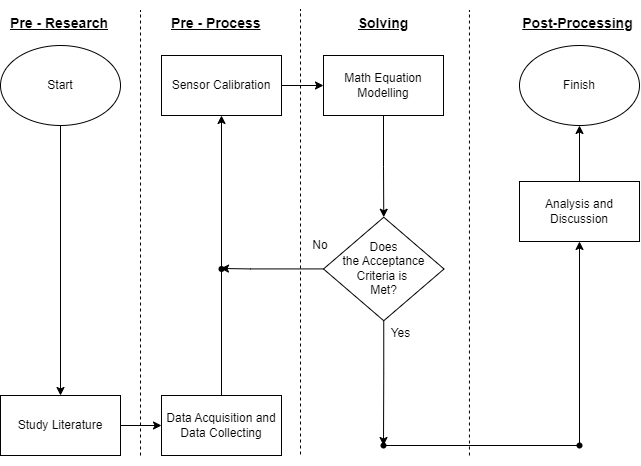

The diagram above was exported from draw.io. Its source (the exported page's mxGraphModel, read from the mxfile embedded in the PNG):
<mxGraphModel dx="684" dy="402" grid="1" gridSize="10" guides="1" tooltips="1" connect="1" arrows="1" fold="1" page="1" pageScale="1" pageWidth="827" pageHeight="1169" math="0" shadow="0">
  <root>
    <mxCell id="WIyWlLk6GJQsqaUBKTNV-0" />
    <mxCell id="WIyWlLk6GJQsqaUBKTNV-1" parent="WIyWlLk6GJQsqaUBKTNV-0" />
    <mxCell id="0x2zxh7YdD1_SFrtHI1F-2" value="" style="edgeStyle=orthogonalEdgeStyle;rounded=0;orthogonalLoop=1;jettySize=auto;html=1;" parent="WIyWlLk6GJQsqaUBKTNV-1" source="0x2zxh7YdD1_SFrtHI1F-0" target="0x2zxh7YdD1_SFrtHI1F-1" edge="1">
      <mxGeometry relative="1" as="geometry" />
    </mxCell>
    <mxCell id="0x2zxh7YdD1_SFrtHI1F-0" value="Start" style="ellipse;whiteSpace=wrap;html=1;" parent="WIyWlLk6GJQsqaUBKTNV-1" vertex="1">
      <mxGeometry x="40" y="85" width="120" height="80" as="geometry" />
    </mxCell>
    <mxCell id="0x2zxh7YdD1_SFrtHI1F-5" value="" style="edgeStyle=orthogonalEdgeStyle;rounded=0;orthogonalLoop=1;jettySize=auto;html=1;" parent="WIyWlLk6GJQsqaUBKTNV-1" source="0x2zxh7YdD1_SFrtHI1F-1" target="0x2zxh7YdD1_SFrtHI1F-4" edge="1">
      <mxGeometry relative="1" as="geometry" />
    </mxCell>
    <mxCell id="0x2zxh7YdD1_SFrtHI1F-1" value="Study Literature" style="whiteSpace=wrap;html=1;" parent="WIyWlLk6GJQsqaUBKTNV-1" vertex="1">
      <mxGeometry x="40" y="435" width="120" height="60" as="geometry" />
    </mxCell>
    <mxCell id="0x2zxh7YdD1_SFrtHI1F-7" value="" style="edgeStyle=orthogonalEdgeStyle;rounded=0;orthogonalLoop=1;jettySize=auto;html=1;startArrow=none;" parent="WIyWlLk6GJQsqaUBKTNV-1" source="0x2zxh7YdD1_SFrtHI1F-15" target="0x2zxh7YdD1_SFrtHI1F-6" edge="1">
      <mxGeometry relative="1" as="geometry" />
    </mxCell>
    <mxCell id="0x2zxh7YdD1_SFrtHI1F-4" value="Data Acquisition and Data Collecting" style="whiteSpace=wrap;html=1;" parent="WIyWlLk6GJQsqaUBKTNV-1" vertex="1">
      <mxGeometry x="201" y="435" width="120" height="60" as="geometry" />
    </mxCell>
    <mxCell id="0x2zxh7YdD1_SFrtHI1F-9" value="" style="edgeStyle=orthogonalEdgeStyle;rounded=0;orthogonalLoop=1;jettySize=auto;html=1;" parent="WIyWlLk6GJQsqaUBKTNV-1" source="0x2zxh7YdD1_SFrtHI1F-6" target="0x2zxh7YdD1_SFrtHI1F-8" edge="1">
      <mxGeometry relative="1" as="geometry" />
    </mxCell>
    <mxCell id="0x2zxh7YdD1_SFrtHI1F-6" value="Sensor Calibration" style="whiteSpace=wrap;html=1;" parent="WIyWlLk6GJQsqaUBKTNV-1" vertex="1">
      <mxGeometry x="201" y="95" width="120" height="60" as="geometry" />
    </mxCell>
    <mxCell id="0x2zxh7YdD1_SFrtHI1F-11" value="" style="edgeStyle=orthogonalEdgeStyle;rounded=0;orthogonalLoop=1;jettySize=auto;html=1;" parent="WIyWlLk6GJQsqaUBKTNV-1" source="0x2zxh7YdD1_SFrtHI1F-8" target="0x2zxh7YdD1_SFrtHI1F-10" edge="1">
      <mxGeometry relative="1" as="geometry" />
    </mxCell>
    <mxCell id="0x2zxh7YdD1_SFrtHI1F-8" value="Math Equation&lt;br&gt;Modelling" style="whiteSpace=wrap;html=1;" parent="WIyWlLk6GJQsqaUBKTNV-1" vertex="1">
      <mxGeometry x="363" y="95" width="120" height="60" as="geometry" />
    </mxCell>
    <mxCell id="0x2zxh7YdD1_SFrtHI1F-23" value="" style="edgeStyle=orthogonalEdgeStyle;rounded=0;orthogonalLoop=1;jettySize=auto;html=1;" parent="WIyWlLk6GJQsqaUBKTNV-1" source="0x2zxh7YdD1_SFrtHI1F-10" edge="1">
      <mxGeometry relative="1" as="geometry">
        <mxPoint x="260" y="308" as="targetPoint" />
        <Array as="points">
          <mxPoint x="290" y="308" />
          <mxPoint x="230" y="308" />
        </Array>
      </mxGeometry>
    </mxCell>
    <mxCell id="0x2zxh7YdD1_SFrtHI1F-45" style="edgeStyle=orthogonalEdgeStyle;rounded=0;orthogonalLoop=1;jettySize=auto;html=1;fontSize=9;" parent="WIyWlLk6GJQsqaUBKTNV-1" source="0x2zxh7YdD1_SFrtHI1F-10" target="0x2zxh7YdD1_SFrtHI1F-43" edge="1">
      <mxGeometry relative="1" as="geometry" />
    </mxCell>
    <mxCell id="0x2zxh7YdD1_SFrtHI1F-10" value="&lt;font style=&quot;font-size: 12px;&quot;&gt;Does &lt;br&gt;the&amp;nbsp;Acceptance&lt;br&gt;Criteria is&amp;nbsp;&lt;br&gt;Met?&lt;br&gt;&lt;/font&gt;" style="rhombus;whiteSpace=wrap;html=1;" parent="WIyWlLk6GJQsqaUBKTNV-1" vertex="1">
      <mxGeometry x="363" y="256.73" width="120.52" height="103.5" as="geometry" />
    </mxCell>
    <mxCell id="0x2zxh7YdD1_SFrtHI1F-33" value="" style="edgeStyle=orthogonalEdgeStyle;rounded=0;orthogonalLoop=1;jettySize=auto;html=1;fontSize=9;" parent="WIyWlLk6GJQsqaUBKTNV-1" source="0x2zxh7YdD1_SFrtHI1F-44" target="0x2zxh7YdD1_SFrtHI1F-32" edge="1">
      <mxGeometry relative="1" as="geometry">
        <mxPoint x="619.0833333333335" y="360.3152309518671" as="sourcePoint" />
      </mxGeometry>
    </mxCell>
    <mxCell id="0x2zxh7YdD1_SFrtHI1F-15" value="" style="shape=waypoint;sketch=0;fillStyle=solid;size=6;pointerEvents=1;points=[];fillColor=none;resizable=0;rotatable=0;perimeter=centerPerimeter;snapToPoint=1;" parent="WIyWlLk6GJQsqaUBKTNV-1" vertex="1">
      <mxGeometry x="241" y="288.48" width="40" height="40" as="geometry" />
    </mxCell>
    <mxCell id="0x2zxh7YdD1_SFrtHI1F-22" value="" style="edgeStyle=orthogonalEdgeStyle;rounded=0;orthogonalLoop=1;jettySize=auto;html=1;endArrow=none;" parent="WIyWlLk6GJQsqaUBKTNV-1" source="0x2zxh7YdD1_SFrtHI1F-4" target="0x2zxh7YdD1_SFrtHI1F-15" edge="1">
      <mxGeometry relative="1" as="geometry">
        <mxPoint x="261" y="405" as="sourcePoint" />
        <mxPoint x="260" y="280" as="targetPoint" />
      </mxGeometry>
    </mxCell>
    <mxCell id="0x2zxh7YdD1_SFrtHI1F-24" value="Yes&lt;span style=&quot;white-space: pre;&quot;&gt;&#09;&lt;/span&gt;" style="text;html=1;strokeColor=none;fillColor=none;align=center;verticalAlign=middle;whiteSpace=wrap;rounded=0;" parent="WIyWlLk6GJQsqaUBKTNV-1" vertex="1">
      <mxGeometry x="414" y="357.61" width="60" height="30" as="geometry" />
    </mxCell>
    <mxCell id="0x2zxh7YdD1_SFrtHI1F-25" value="No" style="text;html=1;strokeColor=none;fillColor=none;align=center;verticalAlign=middle;whiteSpace=wrap;rounded=0;" parent="WIyWlLk6GJQsqaUBKTNV-1" vertex="1">
      <mxGeometry x="330" y="270" width="60" height="30" as="geometry" />
    </mxCell>
    <mxCell id="0x2zxh7YdD1_SFrtHI1F-39" value="" style="edgeStyle=orthogonalEdgeStyle;rounded=0;orthogonalLoop=1;jettySize=auto;html=1;fontSize=9;" parent="WIyWlLk6GJQsqaUBKTNV-1" source="0x2zxh7YdD1_SFrtHI1F-32" target="0x2zxh7YdD1_SFrtHI1F-38" edge="1">
      <mxGeometry relative="1" as="geometry" />
    </mxCell>
    <mxCell id="0x2zxh7YdD1_SFrtHI1F-32" value="Analysis and Discussion" style="whiteSpace=wrap;html=1;" parent="WIyWlLk6GJQsqaUBKTNV-1" vertex="1">
      <mxGeometry x="559" y="220.995" width="120" height="60" as="geometry" />
    </mxCell>
    <mxCell id="0x2zxh7YdD1_SFrtHI1F-38" value="Finish" style="ellipse;whiteSpace=wrap;html=1;" parent="WIyWlLk6GJQsqaUBKTNV-1" vertex="1">
      <mxGeometry x="559" y="85" width="120" height="80" as="geometry" />
    </mxCell>
    <mxCell id="0x2zxh7YdD1_SFrtHI1F-42" value="" style="endArrow=none;html=1;rounded=0;fontSize=9;entryX=0.488;entryY=0.45;entryDx=0;entryDy=0;entryPerimeter=0;exitX=0.45;exitY=0.513;exitDx=0;exitDy=0;exitPerimeter=0;" parent="WIyWlLk6GJQsqaUBKTNV-1" target="0x2zxh7YdD1_SFrtHI1F-44" edge="1" source="0x2zxh7YdD1_SFrtHI1F-43">
      <mxGeometry width="50" height="50" relative="1" as="geometry">
        <mxPoint x="424" y="485" as="sourcePoint" />
        <mxPoint x="613.9999999999998" y="484.9999999999999" as="targetPoint" />
      </mxGeometry>
    </mxCell>
    <mxCell id="0x2zxh7YdD1_SFrtHI1F-43" value="" style="shape=waypoint;sketch=0;fillStyle=solid;size=6;pointerEvents=1;points=[];fillColor=none;resizable=0;rotatable=0;perimeter=centerPerimeter;snapToPoint=1;fontSize=9;" parent="WIyWlLk6GJQsqaUBKTNV-1" vertex="1">
      <mxGeometry x="403" y="465" width="40" height="40" as="geometry" />
    </mxCell>
    <mxCell id="0x2zxh7YdD1_SFrtHI1F-44" value="" style="shape=waypoint;sketch=0;fillStyle=solid;size=6;pointerEvents=1;points=[];fillColor=none;resizable=0;rotatable=0;perimeter=centerPerimeter;snapToPoint=1;fontSize=9;" parent="WIyWlLk6GJQsqaUBKTNV-1" vertex="1">
      <mxGeometry x="598.9999999999998" y="465" width="40" height="40" as="geometry" />
    </mxCell>
    <mxCell id="0x2zxh7YdD1_SFrtHI1F-48" value="" style="endArrow=none;dashed=1;html=1;rounded=0;fontSize=9;" parent="WIyWlLk6GJQsqaUBKTNV-1" edge="1">
      <mxGeometry width="50" height="50" relative="1" as="geometry">
        <mxPoint x="180" y="495" as="sourcePoint" />
        <mxPoint x="180" y="50" as="targetPoint" />
      </mxGeometry>
    </mxCell>
    <mxCell id="0x2zxh7YdD1_SFrtHI1F-49" value="&lt;h1&gt;&lt;font style=&quot;font-size: 14px;&quot;&gt;&lt;u&gt;Pre - Research&lt;/u&gt;&lt;/font&gt;&lt;/h1&gt;" style="text;html=1;strokeColor=none;fillColor=none;spacing=5;spacingTop=-20;whiteSpace=wrap;overflow=hidden;rounded=0;fontSize=9;" parent="WIyWlLk6GJQsqaUBKTNV-1" vertex="1">
      <mxGeometry x="45" y="50" width="110" height="30" as="geometry" />
    </mxCell>
    <mxCell id="0x2zxh7YdD1_SFrtHI1F-51" value="" style="endArrow=none;dashed=1;html=1;rounded=0;fontSize=9;" parent="WIyWlLk6GJQsqaUBKTNV-1" edge="1">
      <mxGeometry width="50" height="50" relative="1" as="geometry">
        <mxPoint x="339.9999999999998" y="494" as="sourcePoint" />
        <mxPoint x="339.9999999999998" y="49" as="targetPoint" />
      </mxGeometry>
    </mxCell>
    <mxCell id="0x2zxh7YdD1_SFrtHI1F-52" value="&lt;h1&gt;&lt;font style=&quot;font-size: 14px;&quot;&gt;&lt;u&gt;Pre - Process&lt;/u&gt;&lt;/font&gt;&lt;/h1&gt;" style="text;html=1;strokeColor=none;fillColor=none;spacing=5;spacingTop=-20;whiteSpace=wrap;overflow=hidden;rounded=0;fontSize=9;" parent="WIyWlLk6GJQsqaUBKTNV-1" vertex="1">
      <mxGeometry x="206" y="50" width="110" height="30" as="geometry" />
    </mxCell>
    <mxCell id="0x2zxh7YdD1_SFrtHI1F-53" value="" style="endArrow=none;dashed=1;html=1;rounded=0;fontSize=9;" parent="WIyWlLk6GJQsqaUBKTNV-1" edge="1">
      <mxGeometry width="50" height="50" relative="1" as="geometry">
        <mxPoint x="508.94999999999976" y="495" as="sourcePoint" />
        <mxPoint x="508.94999999999976" y="50" as="targetPoint" />
      </mxGeometry>
    </mxCell>
    <mxCell id="0x2zxh7YdD1_SFrtHI1F-54" value="&lt;h1&gt;&lt;font style=&quot;font-size: 14px;&quot;&gt;&lt;u&gt;Solving&lt;/u&gt;&lt;/font&gt;&lt;/h1&gt;" style="text;html=1;strokeColor=none;fillColor=none;spacing=5;spacingTop=-20;whiteSpace=wrap;overflow=hidden;rounded=0;fontSize=9;align=center;" parent="WIyWlLk6GJQsqaUBKTNV-1" vertex="1">
      <mxGeometry x="368" y="50" width="110" height="30" as="geometry" />
    </mxCell>
    <mxCell id="0x2zxh7YdD1_SFrtHI1F-55" value="&lt;h1&gt;&lt;font style=&quot;font-size: 14px;&quot;&gt;&lt;u&gt;Post-Processing&lt;/u&gt;&lt;/font&gt;&lt;/h1&gt;" style="text;html=1;strokeColor=none;fillColor=none;spacing=5;spacingTop=-20;whiteSpace=wrap;overflow=hidden;rounded=0;fontSize=9;align=center;" parent="WIyWlLk6GJQsqaUBKTNV-1" vertex="1">
      <mxGeometry x="556.33" y="50" width="122.67" height="30" as="geometry" />
    </mxCell>
  </root>
</mxGraphModel>